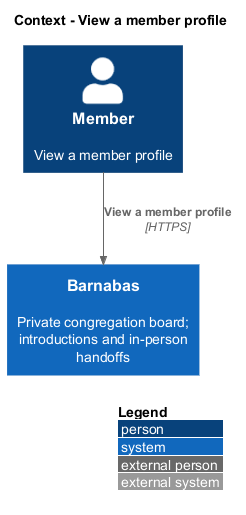

The diagram above was rendered by PlantUML. Its source (embedded in the PNG):
@startuml
!include <C4/C4_Context>
LAYOUT_WITH_LEGEND()
title Context - View a member profile
Person(actor, "Member", "View a member profile")
System(barnabas, "Barnabas", "Private congregation board; introductions and in-person handoffs")
Rel(actor, barnabas, "View a member profile", "HTTPS")
@enduml